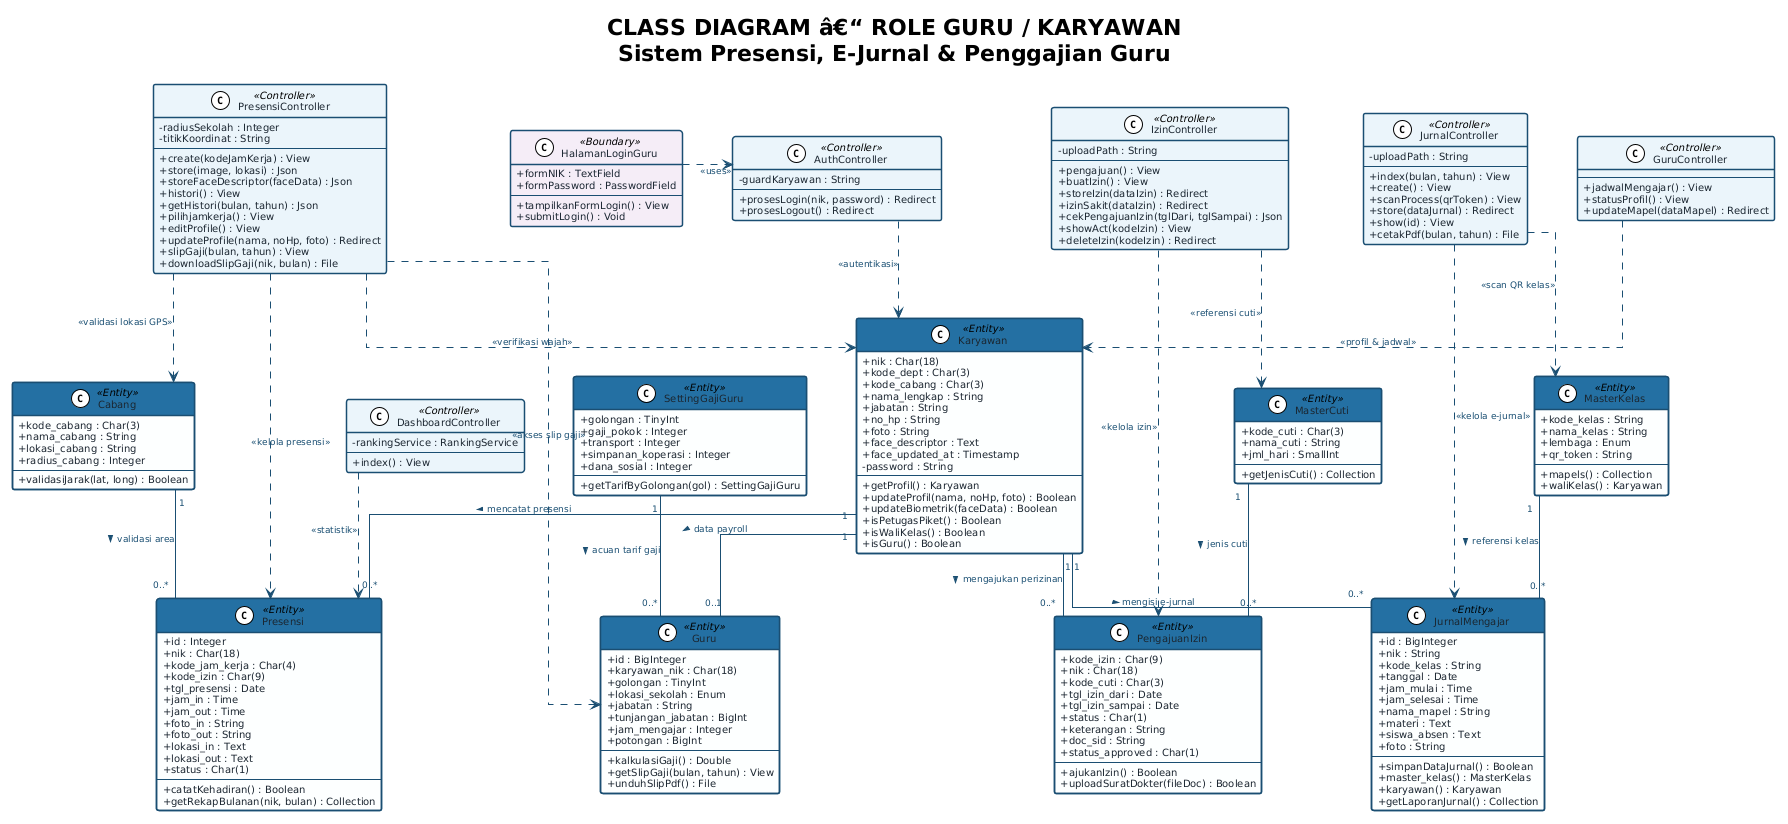

The diagram above was rendered by PlantUML. Its source (embedded in the PNG):
@startuml
!theme plain
skinparam backgroundColor white
skinparam shadowing false
skinparam defaultFontName "Segoe UI"
skinparam defaultFontSize 10
skinparam linetype ortho
skinparam classAttributeIconSize 0
skinparam nodesep 50
skinparam ranksep 45

skinparam class {
    BackgroundColor #FDFEFE
    BorderColor #1B4F72
    HeaderBackgroundColor #2471A3
    HeaderFontColor white
    FontColor #1B2631
    AttributeFontColor #1B2631
    FontSize 10
    BorderThickness 1.5
}

skinparam class<<Controller>> {
    HeaderBackgroundColor #1B4F72
    BackgroundColor #EBF5FB
}

skinparam class<<Boundary>> {
    HeaderBackgroundColor #6C3483
    BackgroundColor #F4ECF7
}

skinparam arrow {
    Color #1B4F72
    FontColor #1B4F72
    FontSize 9
}

title **CLASS DIAGRAM â€“ ROLE GURU / KARYAWAN**\n**Sistem Presensi, E-Jurnal & Penggajian Guru**

' === BOUNDARY ===

class HalamanLoginGuru <<Boundary>> {
    + formNIK : TextField
    + formPassword : PasswordField
    --
    + tampilkanFormLogin() : View
    + submitLogin() : Void
}

' === CONTROLLER ===

class AuthController <<Controller>> {
    - guardKaryawan : String
    --
    + prosesLogin(nik, password) : Redirect
    + prosesLogout() : Redirect
}

class DashboardController <<Controller>> {
    - rankingService : RankingService
    --
    + index() : View
}

class PresensiController <<Controller>> {
    - radiusSekolah : Integer
    - titikKoordinat : String
    --
    + create(kodeJamKerja) : View
    + store(image, lokasi) : Json
    + storeFaceDescriptor(faceData) : Json
    + histori() : View
    + getHistori(bulan, tahun) : Json
    + pilihjamkerja() : View
    + editProfile() : View
    + updateProfile(nama, noHp, foto) : Redirect
    + slipGaji(bulan, tahun) : View
    + downloadSlipGaji(nik, bulan) : File
}

class IzinController <<Controller>> {
    - uploadPath : String
    --
    + pengajuan() : View
    + buatIzin() : View
    + storeIzin(dataIzin) : Redirect
    + izinSakit(dataIzin) : Redirect
    + cekPengajuanIzin(tglDari, tglSampai) : Json
    + showAct(kodeIzin) : View
    + deleteIzin(kodeIzin) : Redirect
}

class JurnalController <<Controller>> {
    - uploadPath : String
    --
    + index(bulan, tahun) : View
    + create() : View
    + scanProcess(qrToken) : View
    + store(dataJurnal) : Redirect
    + show(id) : View
    + cetakPdf(bulan, tahun) : File
}

class GuruController <<Controller>> {
    --
    + jadwalMengajar() : View
    + statusProfil() : View
    + updateMapel(dataMapel) : Redirect
}

' === ENTITY / MODEL ===

class Karyawan <<Entity>> {
    + nik : Char(18)
    + kode_dept : Char(3)
    + kode_cabang : Char(3)
    + nama_lengkap : String
    + jabatan : String
    + no_hp : String
    + foto : String
    + face_descriptor : Text
    + face_updated_at : Timestamp
    - password : String
    --
    + getProfil() : Karyawan
    + updateProfil(nama, noHp, foto) : Boolean
    + updateBiometrik(faceData) : Boolean
    + isPetugasPiket() : Boolean
    + isWaliKelas() : Boolean
    + isGuru() : Boolean
}

class Presensi <<Entity>> {
    + id : Integer
    + nik : Char(18)
    + kode_jam_kerja : Char(4)
    + kode_izin : Char(9)
    + tgl_presensi : Date
    + jam_in : Time
    + jam_out : Time
    + foto_in : String
    + foto_out : String
    + lokasi_in : Text
    + lokasi_out : Text
    + status : Char(1)
    --
    + catatKehadiran() : Boolean
    + getRekapBulanan(nik, bulan) : Collection
}

class PengajuanIzin <<Entity>> {
    + kode_izin : Char(9)
    + nik : Char(18)
    + kode_cuti : Char(3)
    + tgl_izin_dari : Date
    + tgl_izin_sampai : Date
    + status : Char(1)
    + keterangan : String
    + doc_sid : String
    + status_approved : Char(1)
    --
    + ajukanIzin() : Boolean
    + uploadSuratDokter(fileDoc) : Boolean
}

class JurnalMengajar <<Entity>> {
    + id : BigInteger
    + nik : String
    + kode_kelas : String
    + tanggal : Date
    + jam_mulai : Time
    + jam_selesai : Time
    + nama_mapel : String
    + materi : Text
    + siswa_absen : Text
    + foto : String
    --
    + simpanDataJurnal() : Boolean
    + master_kelas() : MasterKelas
    + karyawan() : Karyawan
    + getLaporanJurnal() : Collection
}

class MasterKelas <<Entity>> {
    + kode_kelas : String
    + nama_kelas : String
    + lembaga : Enum
    + qr_token : String
    --
    + mapels() : Collection
    + waliKelas() : Karyawan
}

class Guru <<Entity>> {
    + id : BigInteger
    + karyawan_nik : Char(18)
    + golongan : TinyInt
    + lokasi_sekolah : Enum
    + jabatan : String
    + tunjangan_jabatan : BigInt
    + jam_mengajar : Integer
    + potongan : BigInt
    --
    + kalkulasiGaji() : Double
    + getSlipGaji(bulan, tahun) : View
    + unduhSlipPdf() : File
}

class SettingGajiGuru <<Entity>> {
    + golongan : TinyInt
    + gaji_pokok : Integer
    + transport : Integer
    + simpanan_koperasi : Integer
    + dana_sosial : Integer
    --
    + getTarifByGolongan(gol) : SettingGajiGuru
}

class Cabang <<Entity>> {
    + kode_cabang : Char(3)
    + nama_cabang : String
    + lokasi_cabang : String
    + radius_cabang : Integer
    --
    + validasiJarak(lat, long) : Boolean
}

class MasterCuti <<Entity>> {
    + kode_cuti : Char(3)
    + nama_cuti : String
    + jml_hari : SmallInt
    --
    + getJenisCuti() : Collection
}

' === RELASI BOUNDARY â†’ CONTROLLER ===
HalamanLoginGuru ..> AuthController : <<uses>>

' === RELASI CONTROLLER â†’ MODEL ===
AuthController ..> Karyawan : <<autentikasi>>
DashboardController ..> Presensi : <<statistik>>

PresensiController ..> Presensi : <<kelola presensi>>
PresensiController ..> Karyawan : <<verifikasi wajah>>
PresensiController ..> Cabang : <<validasi lokasi GPS>>
PresensiController ..> Guru : <<akses slip gaji>>

IzinController ..> PengajuanIzin : <<kelola izin>>
IzinController ..> MasterCuti : <<referensi cuti>>

JurnalController ..> JurnalMengajar : <<kelola e-jurnal>>
JurnalController ..> MasterKelas : <<scan QR kelas>>

GuruController ..> Karyawan : <<profil & jadwal>>

' === RELASI ANTAR ENTITY ===
Karyawan "1" -- "0..*" Presensi : mencatat presensi >
Karyawan "1" -- "0..*" PengajuanIzin : mengajukan perizinan >
Karyawan "1" -- "0..*" JurnalMengajar : mengisi e-jurnal >
Karyawan "1" -- "0..1" Guru : data payroll >

MasterCuti "1" -- "0..*" PengajuanIzin : jenis cuti >
MasterKelas "1" -- "0..*" JurnalMengajar : referensi kelas >
SettingGajiGuru "1" -- "0..*" Guru : acuan tarif gaji >
Cabang "1" -- "0..*" Presensi : validasi area >

' === LAYOUT HINTS ===
HalamanLoginGuru -[hidden]right- AuthController
AuthController -[hidden]right- DashboardController

PresensiController -[hidden]right- IzinController
IzinController -[hidden]right- JurnalController
JurnalController -[hidden]right- GuruController
@enduml